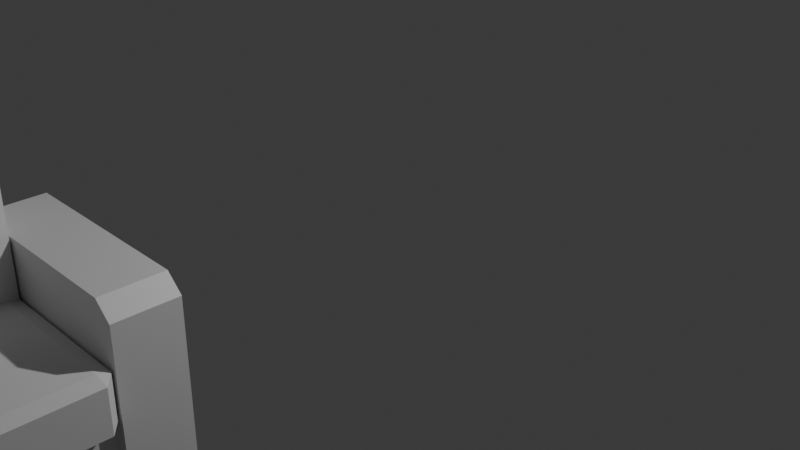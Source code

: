 # Source: couch.blend  (saved by Blender 4.4.32; exported with 4.5.12 LTS)
import bpy
from mathutils import Matrix  # noqa: F401  (used for matrix-valued properties, if any)

bpy.ops.wm.read_factory_settings(use_empty=True)
scene = bpy.context.scene
scene.name = 'Scene'

# ---- collections
col_collection = bpy.data.collections.new('Collection'); scene.collection.children.link(col_collection)

# ---- materials (node trees are filled in below, after node groups)
mat_material = bpy.data.materials.new('Material')
mat_material.alpha_threshold = 0.0
mat_material.roughness = 0.5
mat_material.line_color = (0.0, 0.0, 0.0, 1.0)
mat_material_002 = bpy.data.materials.new('Material.002')
mat_material_002.alpha_threshold = 0.0
mat_material_002.roughness = 0.5
mat_material_002.line_color = (0.0, 0.0, 0.0, 1.0)
mat_material_003 = bpy.data.materials.new('Material.003')
mat_material_003.alpha_threshold = 0.0
mat_material_003.roughness = 0.5
mat_material_003.line_color = (0.0, 0.0, 0.0, 1.0)
mat_material_004 = bpy.data.materials.new('Material.004')
mat_material_004.alpha_threshold = 0.0
mat_material_004.roughness = 0.5
mat_material_004.line_color = (0.0, 0.0, 0.0, 1.0)

# ---- material node trees
mat_material.use_nodes = True; mat_material.node_tree.nodes.clear()
_N = mat_material.node_tree.nodes; _L = mat_material.node_tree.links
n0 = _N.new('ShaderNodeOutputMaterial'); n0.name = 'Material Output'; n0.location = (300, 300)
n1 = _N.new('ShaderNodeBsdfPrincipled'); n1.name = 'Principled BSDF'; n1.location = (10, 300)
n1.inputs[3].default_value = 1.45
_L.new(n1.outputs[0], n0.inputs[0])
n0.is_active_output = True
mat_material_002.use_nodes = True; mat_material_002.node_tree.nodes.clear()
_N = mat_material_002.node_tree.nodes; _L = mat_material_002.node_tree.links
n0 = _N.new('ShaderNodeOutputMaterial'); n0.name = 'Material Output'; n0.location = (300, 300)
n1 = _N.new('ShaderNodeBsdfPrincipled'); n1.name = 'Principled BSDF'; n1.location = (10, 300)
n1.inputs[3].default_value = 1.45
_L.new(n1.outputs[0], n0.inputs[0])
n0.is_active_output = True
mat_material_003.use_nodes = True; mat_material_003.node_tree.nodes.clear()
_N = mat_material_003.node_tree.nodes; _L = mat_material_003.node_tree.links
n0 = _N.new('ShaderNodeOutputMaterial'); n0.name = 'Material Output'; n0.location = (300, 300)
n1 = _N.new('ShaderNodeBsdfPrincipled'); n1.name = 'Principled BSDF'; n1.location = (10, 300)
n1.inputs[3].default_value = 1.45
_L.new(n1.outputs[0], n0.inputs[0])
n0.is_active_output = True
mat_material_004.use_nodes = True; mat_material_004.node_tree.nodes.clear()
_N = mat_material_004.node_tree.nodes; _L = mat_material_004.node_tree.links
n0 = _N.new('ShaderNodeOutputMaterial'); n0.name = 'Material Output'; n0.location = (300, 300)
n1 = _N.new('ShaderNodeBsdfPrincipled'); n1.name = 'Principled BSDF'; n1.location = (10, 300)
n1.inputs[3].default_value = 1.45
_L.new(n1.outputs[0], n0.inputs[0])
n0.is_active_output = True

# ---- world
world_world = bpy.data.worlds.new('World'); scene.world = world_world
world_world.use_nodes = True; world_world.node_tree.nodes.clear()
_N = world_world.node_tree.nodes; _L = world_world.node_tree.links
n0 = _N.new('ShaderNodeOutputWorld'); n0.name = 'World Output'; n0.location = (300, 300)
n1 = _N.new('ShaderNodeBackground'); n1.name = 'Background'; n1.location = (10, 300)
n1.inputs[0].default_value = (0.05088, 0.05088, 0.05088, 1.0)
_L.new(n1.outputs[0], n0.inputs[0])
n0.is_active_output = True
world_world.color = (0.05088, 0.05088, 0.05088)
world_world.sun_shadow_jitter_overblur = 0.0

# ---- cameras
cam_camera = bpy.data.cameras.new('Camera')
cam_camera.clip_end = 100.0
cam_camera.ortho_scale = 7.314

# ---- lights
light_light = bpy.data.lights.new('Light', 'POINT')
light_light.energy = 1000.0
light_light.shadow_soft_size = 0.1

# ---- meshes
me_cube = bpy.data.meshes.new('Cube')
me_cube.from_pydata([(1.0, -1.689, 0.3076), (1.0, -1.689, -0.3076), (1.0, -3.689, 0.3076), (1.0, -3.689, -0.3076), (-1.0, -1.689, 0.3076), (-1.0, -1.689, -0.3076), (-1.0, -3.689, 0.3076), (-1.0, -3.689, -0.3076)], [], [(0, 4, 6, 2), (3, 2, 6, 7), (7, 6, 4, 5), (5, 1, 3, 7), (1, 0, 2, 3), (5, 4, 0, 1)])
_uv = me_cube.uv_layers.new(name='UVMap')
_uv.uv.foreach_set('vector', [0.625, 0.5, 0.875, 0.5, 0.875, 0.75, 0.625, 0.75, 0.375, 0.75, 0.625, 0.75, 0.625, 1.0, 0.375, 1.0, 0.375, 0.0, 0.625, 0.0, 0.625, 0.25, 0.375, 0.25, 0.125, 0.5, 0.375, 0.5, 0.375, 0.75, 0.125, 0.75, 0.375, 0.5, 0.625, 0.5, 0.625, 0.75, 0.375, 0.75, 0.375, 0.25, 0.625, 0.25, 0.625, 0.5, 0.375, 0.5])
me_cube.materials.append(mat_material)
me_cube.use_mirror_vertex_groups = False
me_cube.update()
me_cube_002 = bpy.data.meshes.new('Cube.002')
me_cube_002.from_pydata([(0.85, 1.0, 1.0), (1.0, 1.0, 0.85), (1.0, -1.0, 0.85), (0.85, -1.0, 1.0), (-1.0, 1.0, 0.85), (-0.85, 1.0, 1.0), (-0.85, -1.0, 1.0), (-1.0, -1.0, 0.85), (1.0, 1.0, -0.85), (0.85, 1.0, -1.0), (0.85, -1.0, -1.0), (1.0, -1.0, -0.85), (-0.85, 1.0, -1.0), (-1.0, 1.0, -0.85), (-1.0, -1.0, -0.85), (-0.85, -1.0, -1.0)], [], [(14, 7, 4, 13), (8, 1, 2, 11), (0, 5, 6, 3), (10, 11, 2, 3, 6, 7, 14, 15), (0, 3, 2, 1), (6, 5, 4, 7), (12, 9, 10, 15), (12, 15, 14, 13), (10, 9, 8, 11), (12, 13, 4, 5, 0, 1, 8, 9)])
_uv = me_cube_002.uv_layers.new(name='UVMap')
_uv.uv.foreach_set('vector', [0.3938, 0.0, 0.6062, 0.0, 0.6062, 0.25, 0.3938, 0.25, 0.3938, 0.5, 0.6062, 0.5, 0.6062, 0.75, 0.3938, 0.75, 0.6438, 0.5, 0.8562, 0.5, 0.8562, 0.75, 0.6438, 0.75, 0.375, 0.7688, 0.3938, 0.75, 0.6062, 0.75, 0.625, 0.7688, 0.625, 0.9812, 0.6062, 1.0, 0.3937, 1.0, 0.375, 0.9812, 0.6438, 0.5, 0.6438, 0.75, 0.6062, 0.75, 0.6062, 0.5, 0.625, 0.0, 0.625, 0.25, 0.6062, 0.25, 0.6062, 0.0, 0.1437, 0.5, 0.3563, 0.5, 0.3563, 0.75, 0.1437, 0.75, 0.1437, 0.5, 0.1437, 0.75, 0.125, 0.75, 0.125, 0.5, 0.3563, 0.75, 0.3563, 0.5, 0.3938, 0.5, 0.3938, 0.75, 0.375, 0.2688, 0.3938, 0.25, 0.6062, 0.25, 0.625, 0.2688, 0.625, 0.4812, 0.6062, 0.5, 0.3937, 0.5, 0.375, 0.4812])
me_cube_002.materials.append(mat_material_002)
me_cube_002.use_mirror_vertex_groups = False
me_cube_002.update()
me_cube_003 = bpy.data.meshes.new('Cube.003')
me_cube_003.from_pydata([(1.0, -1.689, 0.2963), (1.0, -1.689, -0.3076), (1.0, -7.259, 0.2963), (1.0, -7.259, -0.3076), (-1.0, -1.689, 0.2963), (-1.0, -1.689, -0.3076), (-1.0, -7.259, 0.2963), (-1.0, -7.259, -0.3076)], [], [(0, 4, 6, 2), (3, 2, 6, 7), (7, 6, 4, 5), (5, 1, 3, 7), (1, 0, 2, 3), (5, 4, 0, 1)])
_uv = me_cube_003.uv_layers.new(name='UVMap')
_uv.uv.foreach_set('vector', [0.625, 0.5, 0.875, 0.5, 0.875, 0.75, 0.625, 0.75, 0.375, 0.75, 0.625, 0.75, 0.625, 1.0, 0.375, 1.0, 0.375, 0.0, 0.625, 0.0, 0.625, 0.25, 0.375, 0.25, 0.125, 0.5, 0.375, 0.5, 0.375, 0.75, 0.125, 0.75, 0.375, 0.5, 0.625, 0.5, 0.625, 0.75, 0.375, 0.75, 0.375, 0.25, 0.625, 0.25, 0.625, 0.5, 0.375, 0.5])
me_cube_003.materials.append(mat_material_003)
me_cube_003.use_mirror_vertex_groups = False
me_cube_003.update()
me_cube_004 = bpy.data.meshes.new('Cube.004')
me_cube_004.from_pydata([(0.85, 1.0, 1.0), (1.0, 1.0, 0.85), (1.0, -1.0, 0.85), (0.85, -1.0, 1.0), (-1.0, 1.0, 0.85), (-0.85, 1.0, 1.0), (-0.85, -1.0, 1.0), (-1.0, -1.0, 0.85), (1.0, 1.0, -0.85), (0.85, 1.0, -1.0), (0.85, -1.0, -1.0), (1.0, -1.0, -0.85), (-0.85, 1.0, -1.0), (-1.0, 1.0, -0.85), (-1.0, -1.0, -0.85), (-0.85, -1.0, -1.0)], [], [(14, 7, 4, 13), (8, 1, 2, 11), (0, 5, 6, 3), (10, 11, 2, 3, 6, 7, 14, 15), (0, 3, 2, 1), (6, 5, 4, 7), (12, 9, 10, 15), (12, 15, 14, 13), (10, 9, 8, 11), (12, 13, 4, 5, 0, 1, 8, 9)])
_uv = me_cube_004.uv_layers.new(name='UVMap')
_uv.uv.foreach_set('vector', [0.3938, 0.0, 0.6062, 0.0, 0.6062, 0.25, 0.3938, 0.25, 0.3938, 0.5, 0.6062, 0.5, 0.6062, 0.75, 0.3938, 0.75, 0.6438, 0.5, 0.8562, 0.5, 0.8562, 0.75, 0.6438, 0.75, 0.375, 0.7688, 0.3938, 0.75, 0.6062, 0.75, 0.625, 0.7688, 0.625, 0.9812, 0.6062, 1.0, 0.3937, 1.0, 0.375, 0.9812, 0.6438, 0.5, 0.6438, 0.75, 0.6062, 0.75, 0.6062, 0.5, 0.625, 0.0, 0.625, 0.25, 0.6062, 0.25, 0.6062, 0.0, 0.1437, 0.5, 0.3563, 0.5, 0.3563, 0.75, 0.1437, 0.75, 0.1437, 0.5, 0.1437, 0.75, 0.125, 0.75, 0.125, 0.5, 0.3563, 0.75, 0.3563, 0.5, 0.3938, 0.5, 0.3938, 0.75, 0.375, 0.2688, 0.3938, 0.25, 0.6062, 0.25, 0.625, 0.2688, 0.625, 0.4812, 0.6062, 0.5, 0.3937, 0.5, 0.375, 0.4812])
me_cube_004.materials.append(mat_material_004)
me_cube_004.use_mirror_vertex_groups = False
me_cube_004.update()
me_cube_005 = bpy.data.meshes.new('Cube.005')
me_cube_005.from_pydata([(-4.061, -0.4407, -0.6722), (-4.061, -0.5607, -0.5972), (-4.211, -0.4407, -0.5972), (-4.061, -0.5607, 0.2528), (-4.061, -0.4407, 0.3278), (-4.211, -0.4407, 0.2528), (-4.061, 0.9193, -0.6722), (-4.211, 0.9193, -0.5972), (-4.061, 1.039, -0.5972), (-4.061, 0.9193, 0.3278), (-4.061, 1.039, 0.2528), (-4.211, 0.9193, 0.2528), (-2.361, -0.4407, -0.6722), (-2.211, -0.4407, -0.5972), (-2.361, -0.5607, -0.5972), (-2.361, -0.4407, 0.3278), (-2.361, -0.5607, 0.2528), (-2.211, -0.4407, 0.2528), (-2.361, 0.9193, -0.6722), (-2.361, 1.039, -0.5972), (-2.211, 0.9193, -0.5972), (-2.361, 0.9193, 0.3278), (-2.211, 0.9193, 0.2528), (-2.361, 1.039, 0.2528)], [], [(14, 16, 3, 1), (20, 22, 17, 13), (21, 9, 4, 15), (2, 5, 11, 7), (8, 10, 23, 19), (0, 1, 2), (3, 4, 5), (6, 7, 8), (9, 10, 11), (12, 13, 14), (15, 16, 17), (18, 19, 20), (21, 22, 23), (6, 0, 2, 7), (1, 3, 5, 2), (4, 9, 11, 5), (10, 8, 7, 11), (18, 6, 8, 19), (9, 21, 23, 10), (22, 20, 19, 23), (12, 18, 20, 13), (21, 15, 17, 22), (16, 14, 13, 17), (0, 12, 14, 1), (15, 4, 3, 16), (6, 18, 12, 0)])
_uv = me_cube_005.uv_layers.new(name='UVMap')
_uv.uv.foreach_set('vector', [0.3938, 0.7688, 0.6063, 0.7688, 0.6063, 0.9813, 0.3938, 0.9813, 0.3938, 0.5188, 0.6063, 0.5188, 0.6063, 0.7313, 0.3938, 0.7313, 0.6438, 0.5188, 0.8563, 0.5188, 0.8563, 0.7313, 0.6438, 0.7313, 0.3938, 0.01875, 0.6063, 0.01875, 0.6063, 0.2313, 0.3938, 0.2313, 0.3938, 0.2688, 0.6063, 0.2688, 0.6063, 0.4813, 0.3938, 0.4813, 0.1438, 0.7313, 0.1437, 0.75, 0.125, 0.7313, 0.6062, 0.0, 0.625, 0.01875, 0.6063, 0.01875, 0.1437, 0.5188, 0.125, 0.5188, 0.1437, 0.5, 0.625, 0.2313, 0.6062, 0.25, 0.6063, 0.2313, 0.3563, 0.7313, 0.375, 0.7313, 0.3563, 0.75, 0.625, 0.7688, 0.6063, 0.7688, 0.6062, 0.75, 0.3563, 0.5188, 0.3563, 0.5, 0.375, 0.5188, 0.625, 0.4812, 0.6062, 0.5, 0.6063, 0.4813, 0.1437, 0.5188, 0.1438, 0.7313, 0.125, 0.7313, 0.125, 0.5188, 0.3938, 0.0, 0.6062, 0.0, 0.6063, 0.01875, 0.3938, 0.01875, 0.625, 0.01875, 0.625, 0.2313, 0.6063, 0.2313, 0.6063, 0.01875, 0.6063, 0.2688, 0.3938, 0.2688, 0.3938, 0.2313, 0.6063, 0.2313, 0.3563, 0.5188, 0.1437, 0.5188, 0.1437, 0.5, 0.3563, 0.5, 0.625, 0.2688, 0.625, 0.4812, 0.6063, 0.4813, 0.6063, 0.2688, 0.6063, 0.5188, 0.3938, 0.5188, 0.3938, 0.4813, 0.6063, 0.4813, 0.3563, 0.7313, 0.3563, 0.5188, 0.3938, 0.5188, 0.3938, 0.7313, 0.6438, 0.5188, 0.6438, 0.7313, 0.6063, 0.7313, 0.6063, 0.5188, 0.6063, 0.7688, 0.3938, 0.7688, 0.3938, 0.7313, 0.6063, 0.7313, 0.1438, 0.7313, 0.3563, 0.7313, 0.3563, 0.75, 0.1437, 0.75, 0.625, 0.7688, 0.625, 0.9812, 0.6063, 0.9813, 0.6063, 0.7688, 0.1437, 0.5188, 0.3563, 0.5188, 0.3563, 0.7313, 0.1438, 0.7313])
me_cube_005.update()
me_cube_007 = bpy.data.meshes.new('Cube.007')
me_cube_007.from_pydata([(-4.061, -0.4407, -0.6722), (-4.061, -0.5607, -0.5972), (-4.211, -0.4407, -0.5972), (-4.061, -0.5607, 0.2528), (-4.061, -0.4407, 0.3278), (-4.211, -0.4407, 0.2528), (-4.061, 0.9193, -0.6722), (-4.211, 0.9193, -0.5972), (-4.061, 1.039, -0.5972), (-4.061, 0.9193, 0.3278), (-4.061, 1.039, 0.2528), (-4.211, 0.9193, 0.2528), (-2.361, -0.4407, -0.6722), (-2.211, -0.4407, -0.5972), (-2.361, -0.5607, -0.5972), (-2.361, -0.4407, 0.3278), (-2.361, -0.5607, 0.2528), (-2.211, -0.4407, 0.2528), (-2.361, 0.9193, -0.6722), (-2.361, 1.039, -0.5972), (-2.211, 0.9193, -0.5972), (-2.361, 0.9193, 0.3278), (-2.211, 0.9193, 0.2528), (-2.361, 1.039, 0.2528)], [], [(14, 16, 3, 1), (20, 22, 17, 13), (21, 9, 4, 15), (2, 5, 11, 7), (8, 10, 23, 19), (0, 1, 2), (3, 4, 5), (6, 7, 8), (9, 10, 11), (12, 13, 14), (15, 16, 17), (18, 19, 20), (21, 22, 23), (6, 0, 2, 7), (1, 3, 5, 2), (4, 9, 11, 5), (10, 8, 7, 11), (18, 6, 8, 19), (9, 21, 23, 10), (22, 20, 19, 23), (12, 18, 20, 13), (21, 15, 17, 22), (16, 14, 13, 17), (0, 12, 14, 1), (15, 4, 3, 16), (6, 18, 12, 0)])
_uv = me_cube_007.uv_layers.new(name='UVMap')
_uv.uv.foreach_set('vector', [0.3938, 0.7688, 0.6063, 0.7688, 0.6063, 0.9813, 0.3938, 0.9813, 0.3938, 0.5188, 0.6063, 0.5188, 0.6063, 0.7313, 0.3938, 0.7313, 0.6438, 0.5188, 0.8563, 0.5188, 0.8563, 0.7313, 0.6438, 0.7313, 0.3938, 0.01875, 0.6063, 0.01875, 0.6063, 0.2313, 0.3938, 0.2313, 0.3938, 0.2688, 0.6063, 0.2688, 0.6063, 0.4813, 0.3938, 0.4813, 0.1438, 0.7313, 0.1437, 0.75, 0.125, 0.7313, 0.6062, 0.0, 0.625, 0.01875, 0.6063, 0.01875, 0.1437, 0.5188, 0.125, 0.5188, 0.1437, 0.5, 0.625, 0.2313, 0.6062, 0.25, 0.6063, 0.2313, 0.3563, 0.7313, 0.375, 0.7313, 0.3563, 0.75, 0.625, 0.7688, 0.6063, 0.7688, 0.6062, 0.75, 0.3563, 0.5188, 0.3563, 0.5, 0.375, 0.5188, 0.625, 0.4812, 0.6062, 0.5, 0.6063, 0.4813, 0.1437, 0.5188, 0.1438, 0.7313, 0.125, 0.7313, 0.125, 0.5188, 0.3938, 0.0, 0.6062, 0.0, 0.6063, 0.01875, 0.3938, 0.01875, 0.625, 0.01875, 0.625, 0.2313, 0.6063, 0.2313, 0.6063, 0.01875, 0.6063, 0.2688, 0.3938, 0.2688, 0.3938, 0.2313, 0.6063, 0.2313, 0.3563, 0.5188, 0.1437, 0.5188, 0.1437, 0.5, 0.3563, 0.5, 0.625, 0.2688, 0.625, 0.4812, 0.6063, 0.4813, 0.6063, 0.2688, 0.6063, 0.5188, 0.3938, 0.5188, 0.3938, 0.4813, 0.6063, 0.4813, 0.3563, 0.7313, 0.3563, 0.5188, 0.3938, 0.5188, 0.3938, 0.7313, 0.6438, 0.5188, 0.6438, 0.7313, 0.6063, 0.7313, 0.6063, 0.5188, 0.6063, 0.7688, 0.3938, 0.7688, 0.3938, 0.7313, 0.6063, 0.7313, 0.1438, 0.7313, 0.3563, 0.7313, 0.3563, 0.75, 0.1437, 0.75, 0.625, 0.7688, 0.625, 0.9812, 0.6063, 0.9813, 0.6063, 0.7688, 0.1437, 0.5188, 0.3563, 0.5188, 0.3563, 0.7313, 0.1438, 0.7313])
me_cube_007.update()
me_cube_008 = bpy.data.meshes.new('Cube.008')
me_cube_008.from_pydata([(-4.061, -0.4407, -0.6722), (-4.061, -0.5607, -0.5972), (-4.211, -0.4407, -0.5972), (-4.061, -0.5607, 0.2528), (-4.061, -0.4407, 0.3278), (-4.211, -0.4407, 0.2528), (-4.061, 0.9193, -0.6722), (-4.211, 0.9193, -0.5972), (-4.061, 1.039, -0.5972), (-4.061, 0.9193, 0.3278), (-4.061, 1.039, 0.2528), (-4.211, 0.9193, 0.2528), (-2.361, -0.4407, -0.6722), (-2.211, -0.4407, -0.5972), (-2.361, -0.5607, -0.5972), (-2.361, -0.4407, 0.3278), (-2.361, -0.5607, 0.2528), (-2.211, -0.4407, 0.2528), (-2.361, 0.9193, -0.6722), (-2.361, 1.039, -0.5972), (-2.211, 0.9193, -0.5972), (-2.361, 0.9193, 0.3278), (-2.211, 0.9193, 0.2528), (-2.361, 1.039, 0.2528)], [], [(14, 16, 3, 1), (20, 22, 17, 13), (21, 9, 4, 15), (2, 5, 11, 7), (8, 10, 23, 19), (0, 1, 2), (3, 4, 5), (6, 7, 8), (9, 10, 11), (12, 13, 14), (15, 16, 17), (18, 19, 20), (21, 22, 23), (6, 0, 2, 7), (1, 3, 5, 2), (4, 9, 11, 5), (10, 8, 7, 11), (18, 6, 8, 19), (9, 21, 23, 10), (22, 20, 19, 23), (12, 18, 20, 13), (21, 15, 17, 22), (16, 14, 13, 17), (0, 12, 14, 1), (15, 4, 3, 16), (6, 18, 12, 0)])
_uv = me_cube_008.uv_layers.new(name='UVMap')
_uv.uv.foreach_set('vector', [0.3938, 0.7688, 0.6063, 0.7688, 0.6063, 0.9813, 0.3938, 0.9813, 0.3938, 0.5188, 0.6063, 0.5188, 0.6063, 0.7313, 0.3938, 0.7313, 0.6438, 0.5188, 0.8563, 0.5188, 0.8563, 0.7313, 0.6438, 0.7313, 0.3938, 0.01875, 0.6063, 0.01875, 0.6063, 0.2313, 0.3938, 0.2313, 0.3938, 0.2688, 0.6063, 0.2688, 0.6063, 0.4813, 0.3938, 0.4813, 0.1438, 0.7313, 0.1437, 0.75, 0.125, 0.7313, 0.6062, 0.0, 0.625, 0.01875, 0.6063, 0.01875, 0.1437, 0.5188, 0.125, 0.5188, 0.1437, 0.5, 0.625, 0.2313, 0.6062, 0.25, 0.6063, 0.2313, 0.3563, 0.7313, 0.375, 0.7313, 0.3563, 0.75, 0.625, 0.7688, 0.6063, 0.7688, 0.6062, 0.75, 0.3563, 0.5188, 0.3563, 0.5, 0.375, 0.5188, 0.625, 0.4812, 0.6062, 0.5, 0.6063, 0.4813, 0.1437, 0.5188, 0.1438, 0.7313, 0.125, 0.7313, 0.125, 0.5188, 0.3938, 0.0, 0.6062, 0.0, 0.6063, 0.01875, 0.3938, 0.01875, 0.625, 0.01875, 0.625, 0.2313, 0.6063, 0.2313, 0.6063, 0.01875, 0.6063, 0.2688, 0.3938, 0.2688, 0.3938, 0.2313, 0.6063, 0.2313, 0.3563, 0.5188, 0.1437, 0.5188, 0.1437, 0.5, 0.3563, 0.5, 0.625, 0.2688, 0.625, 0.4812, 0.6063, 0.4813, 0.6063, 0.2688, 0.6063, 0.5188, 0.3938, 0.5188, 0.3938, 0.4813, 0.6063, 0.4813, 0.3563, 0.7313, 0.3563, 0.5188, 0.3938, 0.5188, 0.3938, 0.7313, 0.6438, 0.5188, 0.6438, 0.7313, 0.6063, 0.7313, 0.6063, 0.5188, 0.6063, 0.7688, 0.3938, 0.7688, 0.3938, 0.7313, 0.6063, 0.7313, 0.1438, 0.7313, 0.3563, 0.7313, 0.3563, 0.75, 0.1437, 0.75, 0.625, 0.7688, 0.625, 0.9812, 0.6063, 0.9813, 0.6063, 0.7688, 0.1437, 0.5188, 0.3563, 0.5188, 0.3563, 0.7313, 0.1438, 0.7313])
me_cube_008.update()
me_cube_009 = bpy.data.meshes.new('Cube.009')
me_cube_009.from_pydata([(-4.061, -0.4407, -0.6722), (-4.061, -0.5607, -0.5972), (-4.211, -0.4407, -0.5972), (-4.061, -0.5607, 0.2528), (-4.061, -0.4407, 0.3278), (-4.211, -0.4407, 0.2528), (-4.061, 0.9193, -0.6722), (-4.211, 0.9193, -0.5972), (-4.061, 1.039, -0.5972), (-4.061, 0.9193, 0.3278), (-4.061, 1.039, 0.2528), (-4.211, 0.9193, 0.2528), (-2.361, -0.4407, -0.6722), (-2.211, -0.4407, -0.5972), (-2.361, -0.5607, -0.5972), (-2.361, -0.4407, 0.3278), (-2.361, -0.5607, 0.2528), (-2.211, -0.4407, 0.2528), (-2.361, 0.9193, -0.6722), (-2.361, 1.039, -0.5972), (-2.211, 0.9193, -0.5972), (-2.361, 0.9193, 0.3278), (-2.211, 0.9193, 0.2528), (-2.361, 1.039, 0.2528)], [], [(14, 16, 3, 1), (20, 22, 17, 13), (21, 9, 4, 15), (2, 5, 11, 7), (8, 10, 23, 19), (0, 1, 2), (3, 4, 5), (6, 7, 8), (9, 10, 11), (12, 13, 14), (15, 16, 17), (18, 19, 20), (21, 22, 23), (6, 0, 2, 7), (1, 3, 5, 2), (4, 9, 11, 5), (10, 8, 7, 11), (18, 6, 8, 19), (9, 21, 23, 10), (22, 20, 19, 23), (12, 18, 20, 13), (21, 15, 17, 22), (16, 14, 13, 17), (0, 12, 14, 1), (15, 4, 3, 16), (6, 18, 12, 0)])
_uv = me_cube_009.uv_layers.new(name='UVMap')
_uv.uv.foreach_set('vector', [0.3938, 0.7688, 0.6063, 0.7688, 0.6063, 0.9813, 0.3938, 0.9813, 0.3938, 0.5188, 0.6063, 0.5188, 0.6063, 0.7313, 0.3938, 0.7313, 0.6438, 0.5188, 0.8563, 0.5188, 0.8563, 0.7313, 0.6438, 0.7313, 0.3938, 0.01875, 0.6063, 0.01875, 0.6063, 0.2313, 0.3938, 0.2313, 0.3938, 0.2688, 0.6063, 0.2688, 0.6063, 0.4813, 0.3938, 0.4813, 0.1438, 0.7313, 0.1437, 0.75, 0.125, 0.7313, 0.6062, 0.0, 0.625, 0.01875, 0.6063, 0.01875, 0.1437, 0.5188, 0.125, 0.5188, 0.1437, 0.5, 0.625, 0.2313, 0.6062, 0.25, 0.6063, 0.2313, 0.3563, 0.7313, 0.375, 0.7313, 0.3563, 0.75, 0.625, 0.7688, 0.6063, 0.7688, 0.6062, 0.75, 0.3563, 0.5188, 0.3563, 0.5, 0.375, 0.5188, 0.625, 0.4812, 0.6062, 0.5, 0.6063, 0.4813, 0.1437, 0.5188, 0.1438, 0.7313, 0.125, 0.7313, 0.125, 0.5188, 0.3938, 0.0, 0.6062, 0.0, 0.6063, 0.01875, 0.3938, 0.01875, 0.625, 0.01875, 0.625, 0.2313, 0.6063, 0.2313, 0.6063, 0.01875, 0.6063, 0.2688, 0.3938, 0.2688, 0.3938, 0.2313, 0.6063, 0.2313, 0.3563, 0.5188, 0.1437, 0.5188, 0.1437, 0.5, 0.3563, 0.5, 0.625, 0.2688, 0.625, 0.4812, 0.6063, 0.4813, 0.6063, 0.2688, 0.6063, 0.5188, 0.3938, 0.5188, 0.3938, 0.4813, 0.6063, 0.4813, 0.3563, 0.7313, 0.3563, 0.5188, 0.3938, 0.5188, 0.3938, 0.7313, 0.6438, 0.5188, 0.6438, 0.7313, 0.6063, 0.7313, 0.6063, 0.5188, 0.6063, 0.7688, 0.3938, 0.7688, 0.3938, 0.7313, 0.6063, 0.7313, 0.1438, 0.7313, 0.3563, 0.7313, 0.3563, 0.75, 0.1437, 0.75, 0.625, 0.7688, 0.625, 0.9812, 0.6063, 0.9813, 0.6063, 0.7688, 0.1437, 0.5188, 0.3563, 0.5188, 0.3563, 0.7313, 0.1438, 0.7313])
me_cube_009.update()

# ---- objects
ob_cube = bpy.data.objects.new('Cube', me_cube)
ob_light = bpy.data.objects.new('Light', light_light)
ob_camera = bpy.data.objects.new('Camera', cam_camera)
ob_empty = bpy.data.objects.new('Empty', None)
ob_cube_002 = bpy.data.objects.new('Cube.002', me_cube_002)
ob_cube_003 = bpy.data.objects.new('Cube.003', me_cube_003)
ob_cube_001 = bpy.data.objects.new('Cube.001', me_cube_004)
ob_cube_004 = bpy.data.objects.new('Cube.004', me_cube_005)
ob_cube_005 = bpy.data.objects.new('Cube.005', me_cube_007)
ob_cube_006 = bpy.data.objects.new('Cube.006', me_cube_008)
ob_cube_007 = bpy.data.objects.new('Cube.007', me_cube_009)

# ---- transforms, parenting, visibility, modifiers, constraints
ob_cube.location = (0.0, 0.0, -0.2235)
ob_cube.scale = (1.0, 2.0, 0.6632)
ob_cube.lock_rotations_4d = False
ob_cube.empty_display_type = 'ARROWS'
ob_cube.lineart.crease_threshold = 0.0
ob_light.location = (4.076, 1.005, 5.904)
ob_light.rotation_euler = (0.6503, 0.05522, 1.866)
ob_light.lock_rotations_4d = False
ob_light.empty_display_type = 'ARROWS'
ob_light.color = (0.0, 0.0, 0.0, 0.0)
ob_light.lineart.crease_threshold = 0.0
ob_camera.location = (7.359, -6.926, 4.958)
ob_camera.rotation_euler = (1.109, 0.0, 0.8149)
ob_camera.lock_rotations_4d = False
ob_camera.empty_display_type = 'ARROWS'
ob_camera.color = (0.0, 0.0, 0.0, 0.0)
ob_camera.display_type = 'WIRE'
ob_camera.lineart.crease_threshold = 0.0
ob_empty.location = (0.0, 0.0, 0.0)
ob_empty.rotation_euler = (1.571, 0.0, 1.571)
ob_empty.empty_display_type = 'IMAGE'
ob_empty.empty_display_size = 5.0
ob_cube_002.location = (0.0, -3.532, 0.0)
ob_cube_002.scale = (1.1, 0.3, 1.0)
ob_cube_002.lock_rotations_4d = False
ob_cube_002.empty_display_type = 'ARROWS'
ob_cube_002.lineart.crease_threshold = 0.0
ob_cube_003.location = (-1.0, -2.859, 0.5928)
ob_cube_003.scale = (0.2, 0.5754, 3.211)
ob_cube_003.lock_rotations_4d = False
ob_cube_003.empty_display_type = 'ARROWS'
ob_cube_003.lineart.crease_threshold = 0.0
ob_cube_001.location = (0.0, -7.336, 0.0)
ob_cube_001.scale = (1.1, 0.3, 1.0)
ob_cube_001.lock_rotations_4d = False
ob_cube_001.empty_display_type = 'ARROWS'
ob_cube_001.lineart.crease_threshold = 0.0
ob_cube_004.location = (3.431, -6.423, 0.3215)
ob_cube_004.scale = (1.0, 1.0, 0.5)
ob_cube_005.location = (3.431, -4.889, 0.3215)
ob_cube_005.scale = (1.0, 1.0, 0.5)
ob_cube_006.location = (-0.4858, -4.889, -2.378)
ob_cube_006.rotation_euler = (-0.0, 1.571, 0.0)
ob_cube_006.scale = (1.0, 1.0, 0.5)
ob_cube_007.location = (-0.4858, -6.423, -2.378)
ob_cube_007.rotation_euler = (-0.0, 1.571, 0.0)
ob_cube_007.scale = (1.0, 1.0, 0.5)

# ---- collection membership
col_collection.objects.link(ob_cube)
col_collection.objects.link(ob_light)
col_collection.objects.link(ob_camera)
col_collection.objects.link(ob_empty)
col_collection.objects.link(ob_cube_002)
col_collection.objects.link(ob_cube_003)
col_collection.objects.link(ob_cube_001)
col_collection.objects.link(ob_cube_004)
col_collection.objects.link(ob_cube_005)
col_collection.objects.link(ob_cube_006)
col_collection.objects.link(ob_cube_007)

# ---- scene / render settings (as saved in the file)
scene.camera = ob_camera
scene.frame_start = 1; scene.frame_end = 250; scene.frame_set(1)
scene.render.engine = 'BLENDER_EEVEE_NEXT'
bpy.context.view_layer.update()
